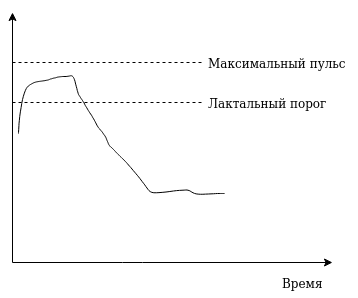

The diagram above was exported from draw.io. Its source (the exported page's mxGraphModel, read from the mxfile embedded in the PNG):
<mxGraphModel dx="1355" dy="776" grid="1" gridSize="10" guides="1" tooltips="1" connect="1" arrows="1" fold="1" page="1" pageScale="1" pageWidth="850" pageHeight="1100" math="0" shadow="0">
  <root>
    <mxCell id="0" />
    <mxCell id="1" parent="0" />
    <mxCell id="AhP8J-53wwtj08YJDA-G-22" value="" style="endArrow=classic;html=1;" edge="1" parent="1">
      <mxGeometry width="50" height="50" relative="1" as="geometry">
        <mxPoint x="440" y="280" as="sourcePoint" />
        <mxPoint x="440" y="30" as="targetPoint" />
      </mxGeometry>
    </mxCell>
    <mxCell id="AhP8J-53wwtj08YJDA-G-23" value="" style="endArrow=classic;html=1;" edge="1" parent="1">
      <mxGeometry width="50" height="50" relative="1" as="geometry">
        <mxPoint x="440" y="280" as="sourcePoint" />
        <mxPoint x="760" y="280" as="targetPoint" />
        <Array as="points">
          <mxPoint x="560" y="280" />
        </Array>
      </mxGeometry>
    </mxCell>
    <mxCell id="AhP8J-53wwtj08YJDA-G-24" value="Время" style="text;html=1;align=center;verticalAlign=middle;resizable=0;points=[];;autosize=1;" vertex="1" parent="1">
      <mxGeometry x="700" y="290" width="60" height="20" as="geometry" />
    </mxCell>
    <mxCell id="AhP8J-53wwtj08YJDA-G-25" value="" style="endArrow=none;dashed=1;html=1;" edge="1" parent="1">
      <mxGeometry width="50" height="50" relative="1" as="geometry">
        <mxPoint x="440" y="120" as="sourcePoint" />
        <mxPoint x="630" y="120" as="targetPoint" />
      </mxGeometry>
    </mxCell>
    <mxCell id="AhP8J-53wwtj08YJDA-G-26" value="Лактальный порог" style="text;html=1;align=center;verticalAlign=middle;resizable=0;points=[];;autosize=1;" vertex="1" parent="1">
      <mxGeometry x="630" y="110" width="130" height="20" as="geometry" />
    </mxCell>
    <mxCell id="AhP8J-53wwtj08YJDA-G-27" value="" style="endArrow=none;dashed=1;html=1;" edge="1" parent="1">
      <mxGeometry width="50" height="50" relative="1" as="geometry">
        <mxPoint x="440" y="80" as="sourcePoint" />
        <mxPoint x="630" y="80" as="targetPoint" />
      </mxGeometry>
    </mxCell>
    <mxCell id="AhP8J-53wwtj08YJDA-G-28" value="Максимальный пульс" style="text;html=1;align=center;verticalAlign=middle;resizable=0;points=[];;autosize=1;" vertex="1" parent="1">
      <mxGeometry x="630" y="70" width="150" height="20" as="geometry" />
    </mxCell>
    <mxCell id="AhP8J-53wwtj08YJDA-G-36" value="" style="shape=stencil(lVrZcttGEPwavm5h751nx/kPV1mJVEkklyzn+Pv0hlmA6CUaxTeJ7Cb2mKtncImfvj9/+fZ0Ccv3j/e3357+evn68XyJP11CeHl9fnp/+cBfl/j5Ej/98vb+9Ov724/Xr9f/v33pyP7XH29/9l/4+8pb3LJ0Ulj+uX6Qmqvxv09+vuJ/f3mV+OqaKbwnfHZe4oPf48P4hSN82uMXV7zCp7DDx+pyVviyX09MLjSFN8LjiWK/3oW6w4fiqsTntsdHF8V+vbP9+fQbEfsNLu7X46uL4vyDa3mPT66UY3wcp7fiwwm+lj1+cU3gcTv79ZgrYvlpGPuAt/G8u/DMq29uCQre9r+OsxS2U/jsi9xqcRYIHoXnVpf2npiHqR7A/3frDZ6FXbZhhRtcbRXHnAju6zHcOIpkt4iTMZf2B5mcSThdUxpGfd+llhHBNnzV+BIIX5LA+ylmuqzxmdefhCEAb5nwUVgxPDRRjHVB41shvFchCjFhf57RmfBZ4CvFWNcUPrmlEb6oEJuG6W54Zfo94jFe2T7wxvv1wjw9os7+fsO4wCN8ZnxV9oMwRTlC22dxnvFZ2Vth+wna3spwpw0v7aeOrzf8ouyhcg3gtb1VVyln6RTd2N68tjfETiN8UvbTxs9t+CCCpze3UI7W9mbz+SzK3oztZ5H2ia9jJHwT9ta/roRX9rwd34Yvwj67ufB6TvCZ1yPxcO/wGL4shFf+hfA6rT8J/+rpIRNe+WNPb4XwQfjjlpw3vPLfXiowXvkv8IXP/wRPNfnJegprkJPzRHzj9Ut7Rnzb36/2917oPRI/Ubr5R/JRrwy5flDxH3jSRGUY+BGeNEIdB3Afj/i5j28mJVevPffnc6IRQMgU4ML4iSMCq5AoVSYIdGVI+lXE6F7hUkyH1SqntyErV0I5e0IlApSv2AOE60J7aENcHRH4Hmzc5BGBHcHGud0nIBGRWl5k9wEEMu1NEB8R2n5JXeGqJwQu1nv1qk4psA7r8VK4Awh1ahGofByRb2jTVT8B9S0tqckKAQSq8LuLihAQV8Vw0xZRgg+ETDWy10/AIZIoCDJqgEBVKXal9DMIZBpYZFSmUdg0tmceEUi34pOTJ5ByPelm4etAS2pDTB0RyDSiyTADAp1Sgperi2tcnSY/8vsRIRIh6ECGepkIcfzEEcEWJpi6B+OKP6HGUkuykcFvCE0Zn7lMmjrrYGwsokCoyh+MVWkqw1jut84WlqUgFHHTIHBbpspe5GY5N4Qi9gCC0Sk12R2FqYWp/a2iNwjcC7HRkT0i0D1kXT2DQPeQdTkJ66d7yF4vKbA+yrqgTGuLdiXojgUIpAhzGuH5PiGOPuoNQfXUQKCLy1n22bvL07EWmVBAIJWX66g+jgh804iFetNGF9dkBkqJGx0gyGZ4YmWVdSmd1k7jDUHV6iBQb6Qso/o4IpCLgqCSYo9znglFmUbmmwbB1MVlvuniR0fyiNA8E+SUofDUrKw9hyMCjbVASGrThXs2IKhJRo/VdA9RDuZAIBVdoiwdtuC+EtJoHB4R+OL0LKlng70DlTwS8RGBZBkIqnRANiApXbQsA4Fia1m7A0cEmkCBYGoPbRjzSqiy1kCCYgeqstboGY0IWviB0AITVK2BjEYdomKy1sjT2LaY3AMIpHbrIu8BOZNOqXo5eM7TJBYENTnP0yi2hlEQ3SdMs9gaZemQp2FsTTJPI42TFq1ZVgIg8B7WoeV9Qhp6ZCVU2cxEGifRVJvsnoNATYRqctqXpzFr8zLt9ry/33QLMimCQIKjRZmB8jQ9bVk2pECg2W8rMhjnaSTaqlwScia1WppJ0dSz8t4fTAu/LcmuhCDbRSCQ2rUofRopkAZ5lqSLgkDi1bRoKtPo0oos1kGg8seqfkLiqtKa7EYjQZFoMv1GD/INjVfOCI1rbxDUQAOxel6S2kP1PAEBQQVjBEZKu6aVIuKcnwhB2BLiHLWArchOYl1baDcEdawIWxSXTOvptnD0BiErgp9ejimydGhTN/SMEPgFmbM9TM3NEwdqkRvlppsIIHBc0qbR0nRxTaZdEOh9hBMHanmKSyaND8GdJD4Icg9Tnw8E1cZujQOZX/RUDemAOoNnjJ4Ppm2rRVlgvWsmJ+89H+RHzskSqyDT7RzkA5q9m8kirtv/dBOqYrJJBZ0RGhfT54QHl2Q8YD4npEcJHF014cbWDhn4Y3vr9frC7O13/IYsPrq+XRs//ws=);fillColor=none;" vertex="1" parent="1">
      <mxGeometry x="446" y="93.25" width="206" height="118.5" as="geometry" />
    </mxCell>
  </root>
</mxGraphModel>